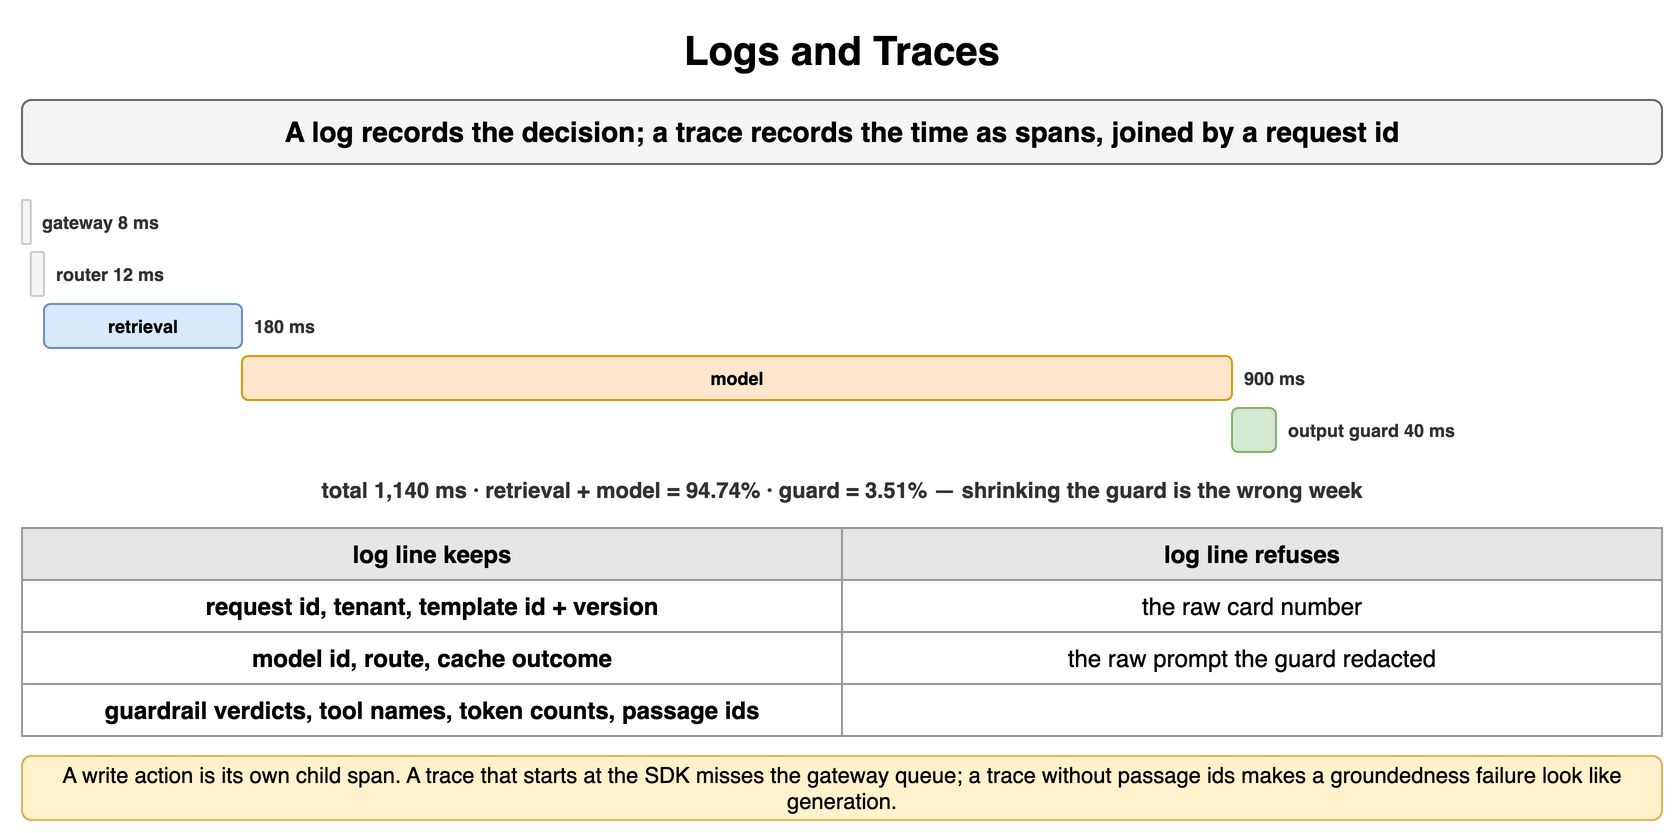

The diagram above was exported from draw.io. Its source (the exported page's mxGraphModel, read from the mxfile embedded in the PNG):
<mxGraphModel dx="900" dy="424" grid="1" gridSize="10" guides="1" tooltips="1" connect="1" arrows="1" fold="1" page="1" pageScale="1" pageWidth="900" pageHeight="424" math="0" shadow="0">
  <root>
    <mxCell id="0" />
    <mxCell id="1" parent="0" />
    <mxCell id="p161" value="Logs and Traces" style="text;html=1;align=center;verticalAlign=middle;whiteSpace=wrap;fontSize=20;fontStyle=1;" vertex="1" parent="1">
      <mxGeometry x="40" y="10" width="820" height="30" as="geometry" />
    </mxCell>
    <mxCell id="p162" value="A log records the decision; a trace records the time as spans, joined by a request id" style="rounded=1;whiteSpace=wrap;html=1;fillColor=#f5f5f5;strokeColor=#666666;fontStyle=1;fontSize=14;" vertex="1" parent="1">
      <mxGeometry x="40" y="50" width="820" height="32" as="geometry" />
    </mxCell>
    <mxCell id="p163" value="" style="rounded=1;whiteSpace=wrap;html=1;fillColor=#f5f5f5;strokeColor=#cccccc;fontSize=9;align=center;fontStyle=1;fontColor=#aaaaaa;" vertex="1" parent="1">
      <mxGeometry x="40" y="100" width="4.4" height="22" as="geometry" />
    </mxCell>
    <mxCell id="p164" value="gateway 8 ms" style="text;html=1;whiteSpace=wrap;fontSize=11;align=left;verticalAlign=middle;fontSize=9;fontColor=#333333;fontStyle=1;" vertex="1" parent="1">
      <mxGeometry x="48.4" y="100" width="160" height="22" as="geometry" />
    </mxCell>
    <mxCell id="p165" value="" style="rounded=1;whiteSpace=wrap;html=1;fillColor=#f5f5f5;strokeColor=#cccccc;fontSize=9;align=center;fontStyle=1;fontColor=#aaaaaa;" vertex="1" parent="1">
      <mxGeometry x="44.4" y="126" width="6.6000000000000005" height="22" as="geometry" />
    </mxCell>
    <mxCell id="p166" value="router 12 ms" style="text;html=1;whiteSpace=wrap;fontSize=11;align=left;verticalAlign=middle;fontSize=9;fontColor=#333333;fontStyle=1;" vertex="1" parent="1">
      <mxGeometry x="55.0" y="126" width="160" height="22" as="geometry" />
    </mxCell>
    <mxCell id="p167" value="retrieval" style="rounded=1;whiteSpace=wrap;html=1;fillColor=#dae8fc;strokeColor=#6c8ebf;fontSize=9;align=center;fontStyle=1;" vertex="1" parent="1">
      <mxGeometry x="51.0" y="152" width="99.00000000000001" height="22" as="geometry" />
    </mxCell>
    <mxCell id="p168" value="180 ms" style="text;html=1;whiteSpace=wrap;fontSize=11;align=left;verticalAlign=middle;fontSize=9;fontColor=#333333;fontStyle=1;" vertex="1" parent="1">
      <mxGeometry x="154.0" y="152" width="160" height="22" as="geometry" />
    </mxCell>
    <mxCell id="p169" value="model" style="rounded=1;whiteSpace=wrap;html=1;fillColor=#ffe6cc;strokeColor=#d79b00;fontSize=9;align=center;fontStyle=1;" vertex="1" parent="1">
      <mxGeometry x="150.0" y="178" width="495.00000000000006" height="22" as="geometry" />
    </mxCell>
    <mxCell id="p1610" value="900 ms" style="text;html=1;whiteSpace=wrap;fontSize=11;align=left;verticalAlign=middle;fontSize=9;fontColor=#333333;fontStyle=1;" vertex="1" parent="1">
      <mxGeometry x="649.0" y="178" width="160" height="22" as="geometry" />
    </mxCell>
    <mxCell id="p1611" value="" style="rounded=1;whiteSpace=wrap;html=1;fillColor=#d5e8d4;strokeColor=#82b366;fontSize=9;align=center;fontStyle=1;" vertex="1" parent="1">
      <mxGeometry x="645.0" y="204" width="22.0" height="22" as="geometry" />
    </mxCell>
    <mxCell id="p1612" value="output guard 40 ms" style="text;html=1;whiteSpace=wrap;fontSize=11;align=left;verticalAlign=middle;fontSize=9;fontColor=#333333;fontStyle=1;" vertex="1" parent="1">
      <mxGeometry x="671.0" y="204" width="160" height="22" as="geometry" />
    </mxCell>
    <mxCell id="p1613" value="total 1,140 ms · retrieval + model = 94.74% · guard = 3.51% — shrinking the guard is the wrong week" style="text;html=1;whiteSpace=wrap;fontSize=11;align=center;verticalAlign=middle;fontSize=11;fontColor=#333333;fontStyle=1;" vertex="1" parent="1">
      <mxGeometry x="40" y="236" width="820" height="18" as="geometry" />
    </mxCell>
    <mxCell id="p1614" value="log line keeps" style="whiteSpace=wrap;html=1;fillColor=#e6e6e6;strokeColor=#999999;fontStyle=1;fontSize=12;" vertex="1" parent="1">
      <mxGeometry x="40" y="264" width="410" height="26" as="geometry" />
    </mxCell>
    <mxCell id="p1615" value="log line refuses" style="whiteSpace=wrap;html=1;fillColor=#e6e6e6;strokeColor=#999999;fontStyle=1;fontSize=12;" vertex="1" parent="1">
      <mxGeometry x="450" y="264" width="410" height="26" as="geometry" />
    </mxCell>
    <mxCell id="p1616" value="request id, tenant, template id + version" style="whiteSpace=wrap;html=1;strokeColor=#999999;fontSize=12;fillColor=#ffffff;fontStyle=1;" vertex="1" parent="1">
      <mxGeometry x="40" y="290" width="410" height="26" as="geometry" />
    </mxCell>
    <mxCell id="p1617" value="the raw card number" style="whiteSpace=wrap;html=1;strokeColor=#999999;fontSize=12;fillColor=#ffffff;" vertex="1" parent="1">
      <mxGeometry x="450" y="290" width="410" height="26" as="geometry" />
    </mxCell>
    <mxCell id="p1618" value="model id, route, cache outcome" style="whiteSpace=wrap;html=1;strokeColor=#999999;fontSize=12;fillColor=#ffffff;fontStyle=1;" vertex="1" parent="1">
      <mxGeometry x="40" y="316" width="410" height="26" as="geometry" />
    </mxCell>
    <mxCell id="p1619" value="the raw prompt the guard redacted" style="whiteSpace=wrap;html=1;strokeColor=#999999;fontSize=12;fillColor=#ffffff;" vertex="1" parent="1">
      <mxGeometry x="450" y="316" width="410" height="26" as="geometry" />
    </mxCell>
    <mxCell id="p1620" value="guardrail verdicts, tool names, token counts, passage ids" style="whiteSpace=wrap;html=1;strokeColor=#999999;fontSize=12;fillColor=#ffffff;fontStyle=1;" vertex="1" parent="1">
      <mxGeometry x="40" y="342" width="410" height="26" as="geometry" />
    </mxCell>
    <mxCell id="p1621" value="" style="whiteSpace=wrap;html=1;strokeColor=#999999;fontSize=12;fillColor=#ffffff;" vertex="1" parent="1">
      <mxGeometry x="450" y="342" width="410" height="26" as="geometry" />
    </mxCell>
    <mxCell id="p1622" value="A write action is its own child span. A trace that starts at the SDK misses the gateway queue; a trace without passage ids makes a groundedness failure look like generation." style="rounded=1;whiteSpace=wrap;html=1;fillColor=#fff2cc;strokeColor=#d6b656;fontSize=11;align=center;" vertex="1" parent="1">
      <mxGeometry x="40" y="378" width="820" height="32" as="geometry" />
    </mxCell>
  </root>
</mxGraphModel>